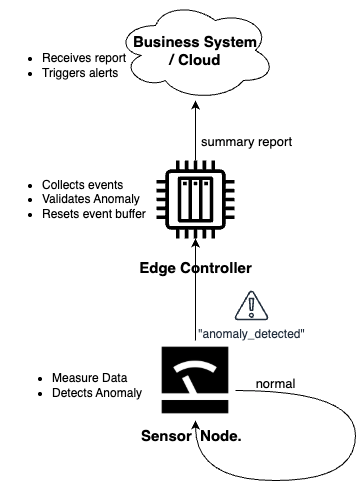

The diagram above was exported from draw.io. Its source (the exported page's mxGraphModel, read from the mxfile embedded in the PNG):
<mxGraphModel dx="1426" dy="772" grid="1" gridSize="10" guides="1" tooltips="1" connect="1" arrows="1" fold="1" page="1" pageScale="1" pageWidth="827" pageHeight="1169" math="0" shadow="0">
  <root>
    <mxCell id="0" />
    <mxCell id="1" parent="0" />
    <mxCell id="zIm20l5blln_rBkpzBQ2-10" style="edgeStyle=orthogonalEdgeStyle;rounded=0;orthogonalLoop=1;jettySize=auto;html=1;" edge="1" parent="1" source="zIm20l5blln_rBkpzBQ2-1" target="zIm20l5blln_rBkpzBQ2-8">
      <mxGeometry relative="1" as="geometry" />
    </mxCell>
    <mxCell id="zIm20l5blln_rBkpzBQ2-1" value="&lt;font style=&quot;font-size: 15px;&quot;&gt;&lt;b&gt;Sensor&amp;nbsp; Node.&amp;nbsp;&amp;nbsp;&lt;/b&gt;&lt;/font&gt;" style="shape=image;html=1;verticalAlign=top;verticalLabelPosition=bottom;labelBackgroundColor=#ffffff;imageAspect=0;aspect=fixed;image=https://cdn3.iconfinder.com/data/icons/energy-and-power-glyph-24-px/24/Analog_device_gauge_gauge_meter_pressure_gauge_speedometer_1-128.png" vertex="1" parent="1">
      <mxGeometry x="350" y="490" width="80" height="80" as="geometry" />
    </mxCell>
    <mxCell id="zIm20l5blln_rBkpzBQ2-5" value="&quot;anomaly_detected&quot;" style="sketch=0;outlineConnect=0;fontColor=#232F3E;gradientColor=none;fillColor=#232F3D;strokeColor=none;dashed=0;verticalLabelPosition=bottom;verticalAlign=top;align=center;html=1;fontSize=12;fontStyle=0;aspect=fixed;pointerEvents=1;shape=mxgraph.aws4.alert;" vertex="1" parent="1">
      <mxGeometry x="429" y="440" width="33.92" height="30" as="geometry" />
    </mxCell>
    <mxCell id="zIm20l5blln_rBkpzBQ2-6" style="edgeStyle=orthogonalEdgeStyle;rounded=0;orthogonalLoop=1;jettySize=auto;html=1;curved=1;entryX=0.5;entryY=1;entryDx=0;entryDy=0;" edge="1" parent="1" source="zIm20l5blln_rBkpzBQ2-1" target="zIm20l5blln_rBkpzBQ2-1">
      <mxGeometry relative="1" as="geometry">
        <Array as="points">
          <mxPoint x="550" y="540" />
          <mxPoint x="550" y="630" />
          <mxPoint x="390" y="630" />
        </Array>
      </mxGeometry>
    </mxCell>
    <mxCell id="zIm20l5blln_rBkpzBQ2-7" value="&lt;font style=&quot;font-size: 13px;&quot;&gt;normal&lt;/font&gt;" style="text;html=1;align=center;verticalAlign=middle;resizable=0;points=[];autosize=1;strokeColor=none;fillColor=none;" vertex="1" parent="1">
      <mxGeometry x="440" y="518" width="60" height="30" as="geometry" />
    </mxCell>
    <mxCell id="zIm20l5blln_rBkpzBQ2-18" style="edgeStyle=orthogonalEdgeStyle;rounded=0;orthogonalLoop=1;jettySize=auto;html=1;" edge="1" parent="1" source="zIm20l5blln_rBkpzBQ2-8" target="zIm20l5blln_rBkpzBQ2-15">
      <mxGeometry relative="1" as="geometry" />
    </mxCell>
    <mxCell id="zIm20l5blln_rBkpzBQ2-8" value="&lt;h3&gt;&lt;font style=&quot;color: rgb(0, 0, 0); font-size: 15px;&quot;&gt;Edge Controller&lt;/font&gt;&lt;/h3&gt;" style="sketch=0;outlineConnect=0;dashed=0;verticalLabelPosition=bottom;verticalAlign=top;align=center;html=1;fontSize=12;fontStyle=0;aspect=fixed;pointerEvents=1;shape=mxgraph.aws4.iot_thing_plc;fillColor=light-dark(#000000, #198cc4);fontColor=#ffffff;strokeColor=#006EAF;" vertex="1" parent="1">
      <mxGeometry x="351" y="310" width="78" height="78" as="geometry" />
    </mxCell>
    <mxCell id="zIm20l5blln_rBkpzBQ2-15" value="&lt;font style=&quot;font-size: 15px;&quot;&gt;&lt;b style=&quot;&quot;&gt;Business System&lt;/b&gt;&lt;/font&gt;&lt;div&gt;&lt;font style=&quot;font-size: 15px;&quot;&gt;&lt;b style=&quot;&quot;&gt;/ Cloud&lt;/b&gt;&lt;/font&gt;&lt;/div&gt;" style="ellipse;shape=cloud;whiteSpace=wrap;html=1;" vertex="1" parent="1">
      <mxGeometry x="310" y="150" width="160" height="100" as="geometry" />
    </mxCell>
    <mxCell id="zIm20l5blln_rBkpzBQ2-16" value="&lt;ul&gt;&lt;li&gt;Measure Data&lt;/li&gt;&lt;li&gt;Detects Anomaly&lt;/li&gt;&lt;/ul&gt;" style="text;html=1;align=left;verticalAlign=middle;resizable=0;points=[];autosize=1;strokeColor=none;fillColor=none;" vertex="1" parent="1">
      <mxGeometry x="205" y="500" width="150" height="70" as="geometry" />
    </mxCell>
    <mxCell id="zIm20l5blln_rBkpzBQ2-17" value="&lt;ul&gt;&lt;li&gt;&lt;span style=&quot;background-color: transparent; color: light-dark(rgb(0, 0, 0), rgb(255, 255, 255));&quot;&gt;Collects events&lt;/span&gt;&lt;/li&gt;&lt;li&gt;&lt;span style=&quot;background-color: transparent; color: light-dark(rgb(0, 0, 0), rgb(255, 255, 255));&quot;&gt;Validates Anomaly&lt;/span&gt;&lt;/li&gt;&lt;li&gt;&lt;span style=&quot;background-color: transparent; color: light-dark(rgb(0, 0, 0), rgb(255, 255, 255));&quot;&gt;Resets event buffer&lt;/span&gt;&lt;/li&gt;&lt;/ul&gt;" style="text;html=1;align=left;verticalAlign=middle;resizable=0;points=[];autosize=1;strokeColor=none;fillColor=none;" vertex="1" parent="1">
      <mxGeometry x="195" y="309" width="170" height="80" as="geometry" />
    </mxCell>
    <mxCell id="zIm20l5blln_rBkpzBQ2-19" value="&lt;font style=&quot;font-size: 13px;&quot;&gt;summary report&lt;/font&gt;" style="edgeLabel;html=1;align=center;verticalAlign=middle;resizable=0;points=[];" vertex="1" connectable="0" parent="1">
      <mxGeometry x="440" y="290" as="geometry" />
    </mxCell>
    <mxCell id="zIm20l5blln_rBkpzBQ2-20" value="&lt;ul&gt;&lt;li&gt;&lt;span style=&quot;background-color: transparent; color: light-dark(rgb(0, 0, 0), rgb(255, 255, 255));&quot;&gt;Receives report&lt;/span&gt;&lt;/li&gt;&lt;li&gt;Triggers alerts&lt;/li&gt;&lt;/ul&gt;" style="text;html=1;align=left;verticalAlign=middle;resizable=0;points=[];autosize=1;strokeColor=none;fillColor=none;" vertex="1" parent="1">
      <mxGeometry x="195" y="180" width="150" height="70" as="geometry" />
    </mxCell>
  </root>
</mxGraphModel>